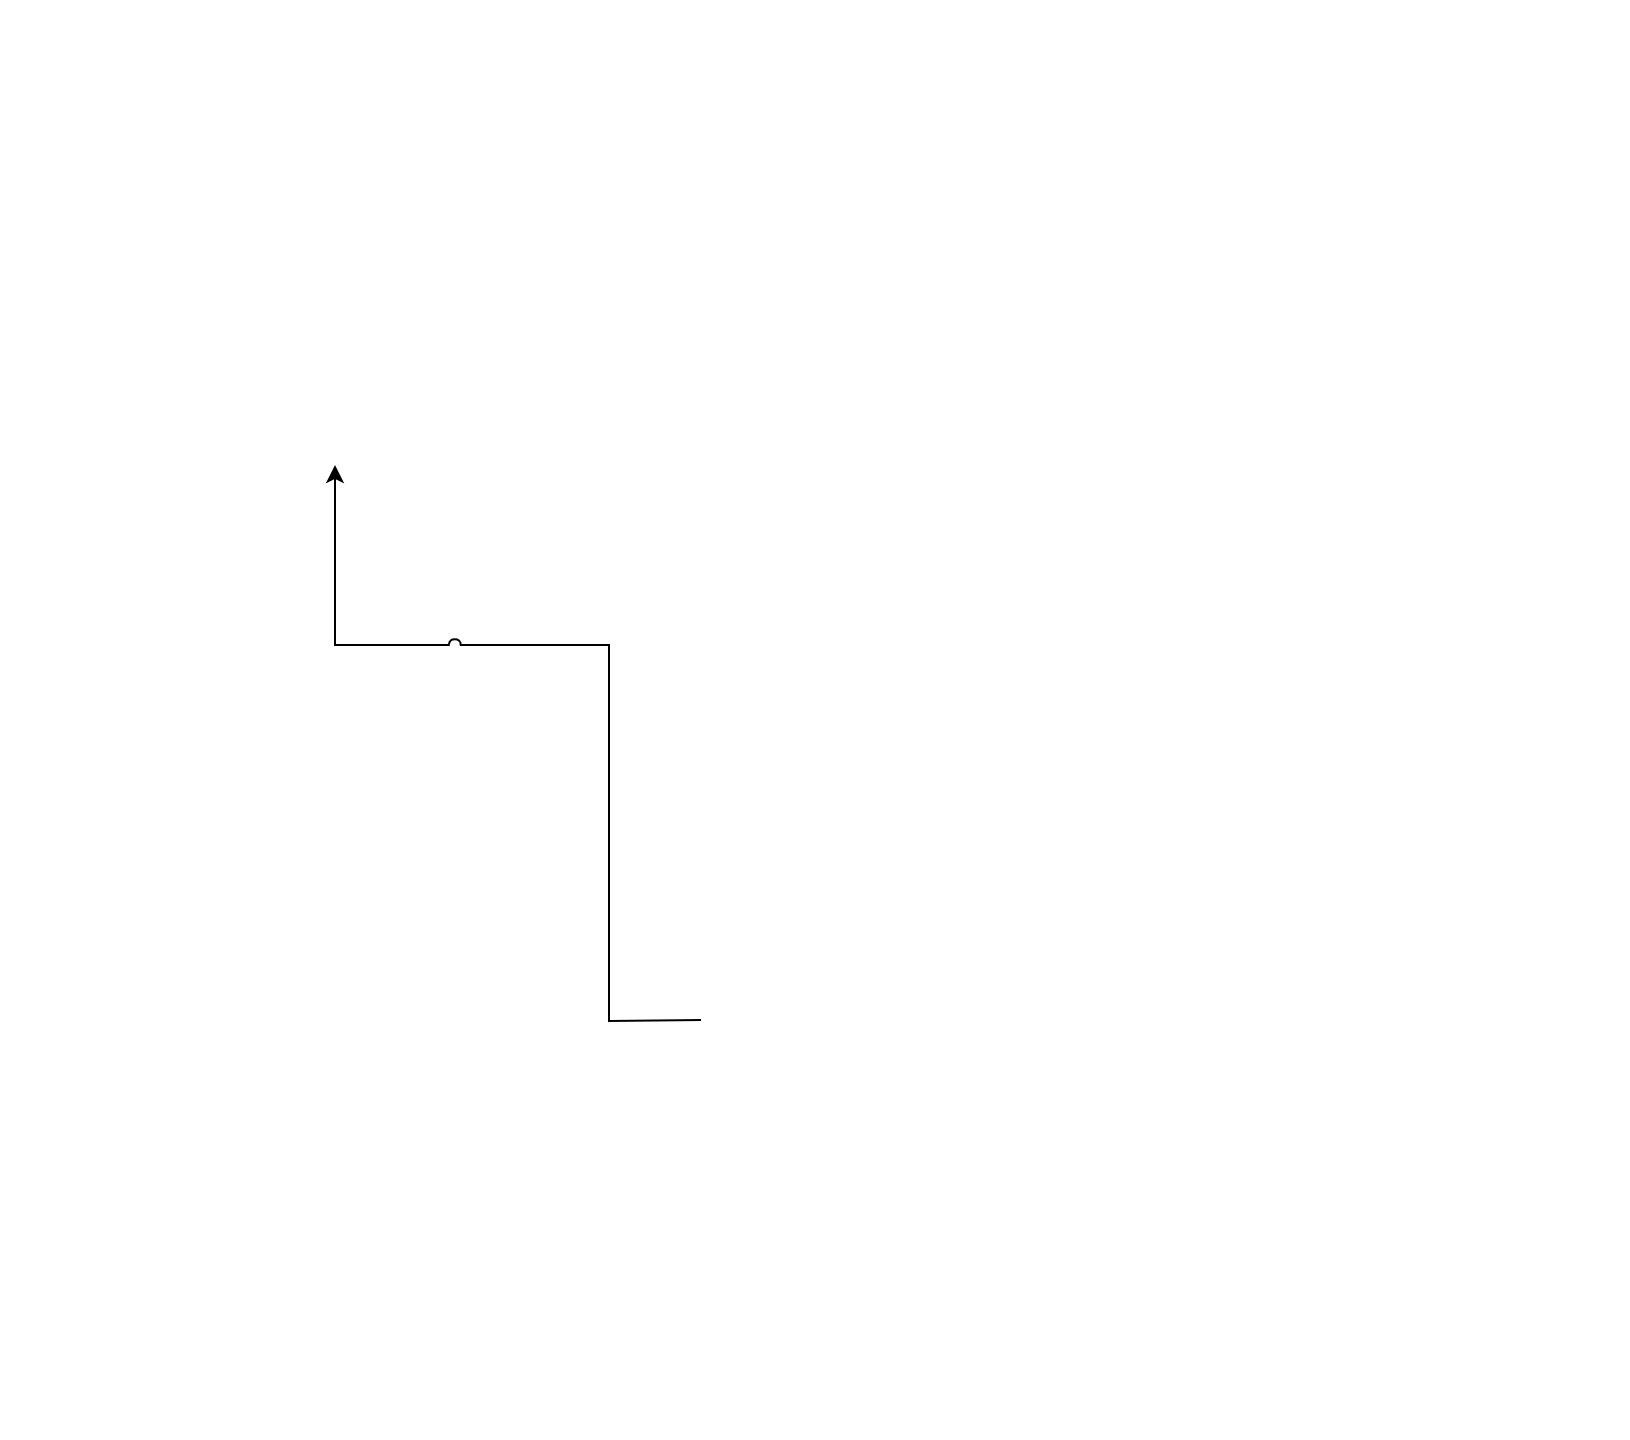

The diagram above was exported from draw.io. Its source (the exported page's mxGraphModel, read from the mxfile embedded in the PNG):
<mxGraphModel dx="1406" dy="756" grid="1" gridSize="10" guides="1" tooltips="1" connect="1" arrows="1" fold="1" page="1" pageScale="1" pageWidth="827" pageHeight="1169" math="0" shadow="0">
  <root>
    <mxCell id="GO8tT8lonLz8cHJZhu1j-0" />
    <mxCell id="GO8tT8lonLz8cHJZhu1j-1" parent="GO8tT8lonLz8cHJZhu1j-0" />
    <mxCell id="GO8tT8lonLz8cHJZhu1j-29" value="" style="endArrow=classic;html=1;rounded=0;fontSize=14;exitX=0;exitY=0.75;exitDx=0;exitDy=0;entryX=0.75;entryY=0;entryDx=0;entryDy=0;strokeColor=none;" edge="1" parent="GO8tT8lonLz8cHJZhu1j-1">
      <mxGeometry width="50" height="50" relative="1" as="geometry">
        <mxPoint x="356" y="548.25" as="sourcePoint" />
        <mxPoint x="232.75" y="752.5" as="targetPoint" />
        <Array as="points">
          <mxPoint x="233" y="548" />
        </Array>
      </mxGeometry>
    </mxCell>
    <mxCell id="GO8tT8lonLz8cHJZhu1j-32" value="" style="endArrow=classic;html=1;rounded=0;entryX=0.75;entryY=1;entryDx=0;entryDy=0;exitX=0;exitY=0.5;exitDx=0;exitDy=0;jumpStyle=arc;" edge="1" parent="GO8tT8lonLz8cHJZhu1j-1">
      <mxGeometry width="50" height="50" relative="1" as="geometry">
        <mxPoint x="356" y="807.5" as="sourcePoint" />
        <mxPoint x="173" y="530" as="targetPoint" />
        <Array as="points">
          <mxPoint x="310" y="808" />
          <mxPoint x="310" y="620" />
          <mxPoint x="173" y="620" />
        </Array>
      </mxGeometry>
    </mxCell>
    <mxCell id="x8gEd2xEXQMgLyvTjRut-0" value="" style="rounded=0;whiteSpace=wrap;html=1;labelBorderColor=none;fontSize=56;fontColor=#CC0000;strokeColor=none;fillColor=none;dashed=1;" vertex="1" parent="GO8tT8lonLz8cHJZhu1j-1">
      <mxGeometry x="13" y="660" width="800" height="350" as="geometry" />
    </mxCell>
    <mxCell id="x8gEd2xEXQMgLyvTjRut-1" value="" style="rounded=0;whiteSpace=wrap;html=1;labelBorderColor=none;fontSize=56;fontColor=#CC0000;strokeColor=none;fillColor=none;dashed=1;" vertex="1" parent="GO8tT8lonLz8cHJZhu1j-1">
      <mxGeometry x="13" y="305" width="800" height="335" as="geometry" />
    </mxCell>
  </root>
</mxGraphModel>